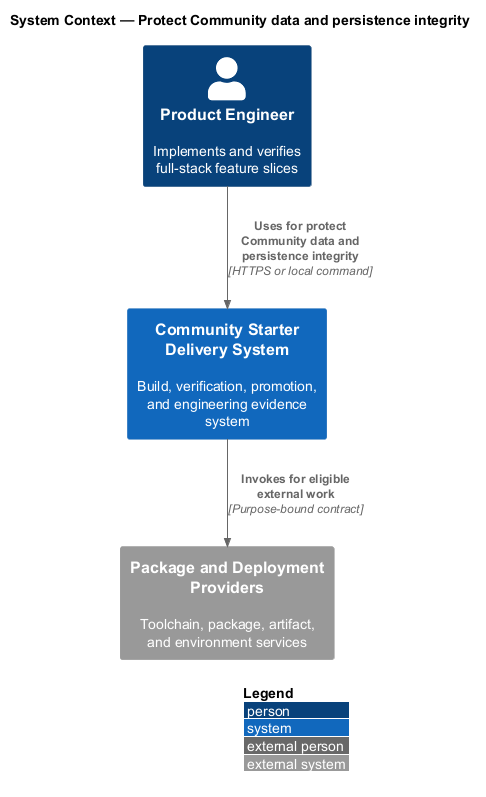

The diagram above was rendered by PlantUML. Its source (embedded in the PNG):
@startuml
!include <C4/C4_Context>
LAYOUT_WITH_LEGEND()
title System Context — Protect Community data and persistence integrity

Person(actor, "Product Engineer", "Implements and verifies full-stack feature slices")
System(system, "Community Starter Delivery System", "Build, verification, promotion, and engineering evidence system")
System_Ext(external, "Package and Deployment Providers", "Toolchain, package, artifact, and environment services")

Rel(actor, system, "Uses for protect Community data and persistence integrity", "HTTPS or local command")
Rel(system, external, "Invokes for eligible external work", "Purpose-bound contract")
@enduml